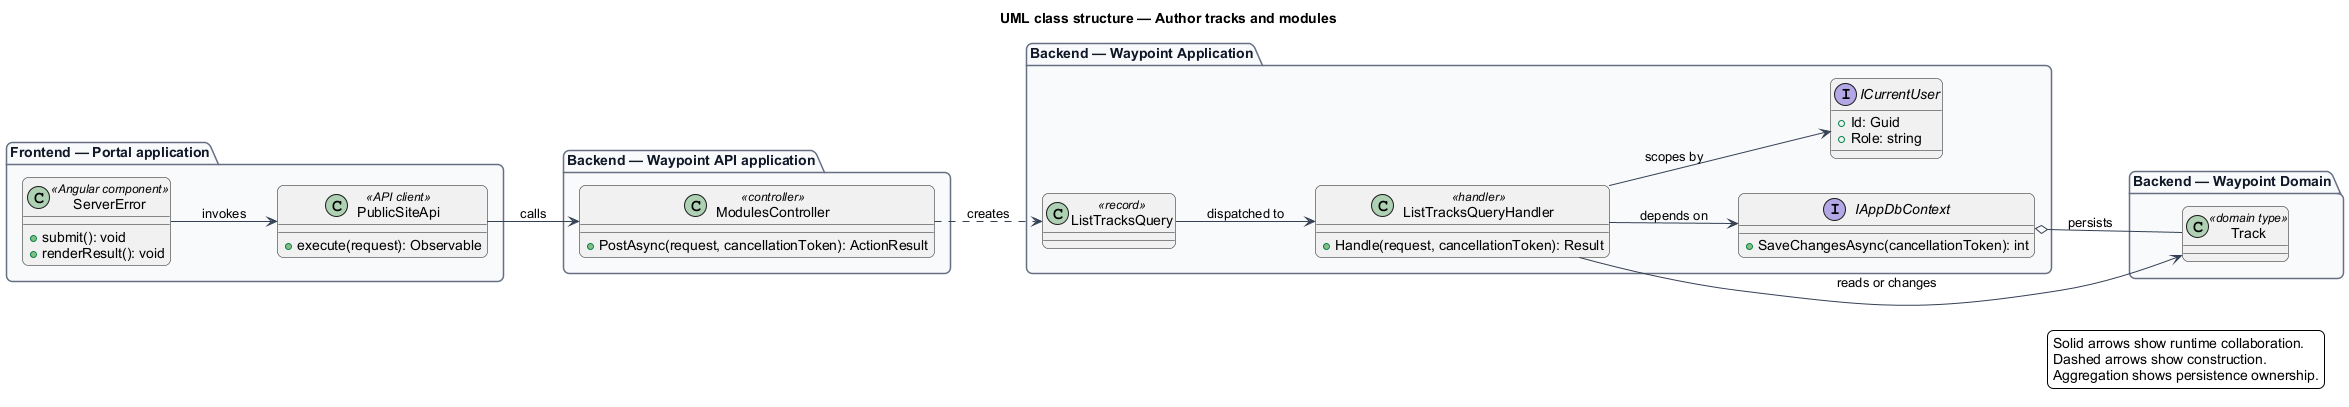

The diagram above was rendered by PlantUML. Its source (embedded in the PNG):
@startuml
left to right direction
title UML class structure — Author tracks and modules
skinparam backgroundColor #FFFFFF
skinparam shadowing false
skinparam roundcorner 12
skinparam defaultFontName Arial
skinparam ArrowColor #344054
skinparam rectangle {
  BorderColor #344054
  FontColor #101828
}
skinparam package {
  BorderColor #667085
  FontColor #101828
  BackgroundColor #F9FAFB
}
package "Frontend — Portal application" {
  class "ServerError" as page_ServerError <<Angular component>> {
    +submit(): void
    +renderResult(): void
  }
  class "PublicSiteApi" as client_PublicSiteApi <<API client>> {
    +execute(request): Observable
  }
}
package "Backend — Waypoint API application" {
  class "ModulesController" as controller_ModulesController <<controller>> {
    +PostAsync(request, cancellationToken): ActionResult
  }
}
package "Backend — Waypoint Application" {
  class "ListTracksQuery" as request_ListTracksQuery <<record>>
  class "ListTracksQueryHandler" as handler_ListTracksQueryHandler <<handler>> {
    +Handle(request, cancellationToken): Result
  }
  interface IAppDbContext {
    +SaveChangesAsync(cancellationToken): int
  }
  interface ICurrentUser {
    +Id: Guid
    +Role: string
  }
}
package "Backend — Waypoint Domain" {
  class "Track" as entity_Track <<domain type>>
}
page_ServerError --> client_PublicSiteApi : invokes
client_PublicSiteApi --> controller_ModulesController : calls
controller_ModulesController ..> request_ListTracksQuery : creates
request_ListTracksQuery --> handler_ListTracksQueryHandler : dispatched to
handler_ListTracksQueryHandler --> IAppDbContext : depends on
handler_ListTracksQueryHandler --> ICurrentUser : scopes by
handler_ListTracksQueryHandler --> entity_Track : reads or changes
IAppDbContext o-- entity_Track : persists
legend right
  Solid arrows show runtime collaboration.
  Dashed arrows show construction.
  Aggregation shows persistence ownership.
endlegend
@enduml